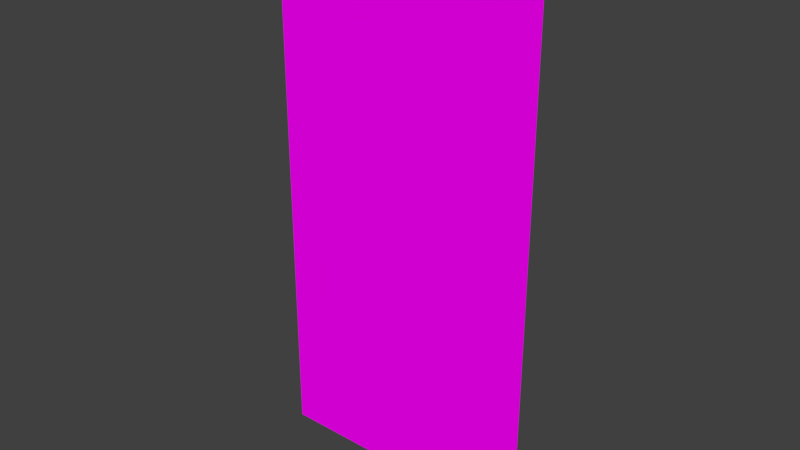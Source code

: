 # Source: sprite.blend  (saved by Blender 2.79.0; exported with 4.5.12 LTS)
import bpy
from mathutils import Matrix  # noqa: F401  (used for matrix-valued properties, if any)

bpy.ops.wm.read_factory_settings(use_empty=True)
scene = bpy.context.scene
scene.name = 'Scene'

# ---- collections
col_collection_1 = bpy.data.collections.new('Collection 1'); scene.collection.children.link(col_collection_1)

# ---- images (referenced by path relative to the original .blend; pixels are not part of the script)
import os
ASSET_DIR = os.environ.get("B2B_ASSET_DIR", "")  # directory of the original .blend (textures are referenced by path, not embedded)
HERE = os.path.dirname(os.path.abspath(__file__))  # packed textures are extracted next to this script under _unpacked/

def load_image(name, relpath, width, height, colorspace="sRGB"):
    """Load a texture the original file referenced (path relative to the .blend, or extracted next to this script)."""
    p = next((c for c in (os.path.join(HERE, relpath), os.path.join(ASSET_DIR, relpath)) if relpath and os.path.exists(c)), "")
    if p:
        img = bpy.data.images.load(p, check_existing=True)
        img.name = name
    else:  # same state as the original file: an image datablock whose file is absent (Cycles renders it pink)
        img = bpy.data.images.new(name, width, height)
        img.source = "FILE"
        img.filepath = "//" + (relpath or name)
    img.colorspace_settings.name = colorspace
    return img
img_sheet_01_png = load_image('sheet_01.png', 'sheet_01.png', 1024, 1024, 'sRGB')

# ---- materials (node trees are filled in below, after node groups)
mat_material_001 = bpy.data.materials.new('Material.001')
mat_material_001.alpha_threshold = 0.0
mat_material_001.roughness = 0.5

# ---- material node trees
mat_material_001.use_nodes = True; mat_material_001.node_tree.nodes.clear()
_N = mat_material_001.node_tree.nodes; _L = mat_material_001.node_tree.links
n0 = _N.new('ShaderNodeOutputMaterial'); n0.name = 'Material Output'; n0.location = (300, 300)
n1 = _N.new('ShaderNodeBsdfDiffuse'); n1.name = 'Diffuse BSDF'; n1.location = (10, 300)
n2 = _N.new('ShaderNodeTexImage'); n2.name = 'Image Texture'; n2.location = (-341, 313)
n2.width = 140
n2.image = img_sheet_01_png
n2.interpolation = 'Closest'
n2.extension = 'EXTEND'
n3 = _N.new('ShaderNodeUVMap'); n3.name = 'UV Map'; n3.location = (-845, 312)
_L.new(n1.outputs[0], n0.inputs[0])
_L.new(n2.outputs[0], n1.inputs[0])
_L.new(n3.outputs[0], n2.inputs[0])
n0.is_active_output = True

# ---- world
world_world = bpy.data.worlds.new('World'); scene.world = world_world
world_world.color = (0.05088, 0.05088, 0.05088)
world_world.use_sun_shadow = False
world_world.sun_shadow_jitter_overblur = 0.0
world_world.cycles.sampling_method = 'MANUAL'

# ---- meshes
me_plane = bpy.data.meshes.new('Plane')
me_plane.from_pydata([(-1.0, 8.742e-08, -2.0), (1.0, 8.742e-08, -2.0), (-1.0, -8.742e-08, 2.0), (1.0, -8.742e-08, 2.0)], [], [(0, 2, 3, 1)])
_uv = me_plane.uv_layers.new(name='idle')
_uv.uv.foreach_set('vector', [0.0, 0.75, 0.0, 1.0, 0.125, 1.0, 0.125, 0.75])
_uv.active_render = True
_uv = me_plane.uv_layers.new(name='walk_l')
_uv.uv.foreach_set('vector', [0.25, 0.75, 0.25, 1.0, 0.125, 1.0, 0.125, 0.75])
_uv = me_plane.uv_layers.new(name='walk_r')
_uv.uv.foreach_set('vector', [0.375, 0.75, 0.375, 1.0, 0.25, 1.0, 0.25, 0.75])
me_plane.materials.append(mat_material_001)
me_plane.use_remesh_preserve_volume = False
me_plane.use_remesh_preserve_attributes = False
me_plane.use_mirror_vertex_groups = False
me_plane.update()

# ---- objects
ob_plane = bpy.data.objects.new('Plane', me_plane)

# ---- transforms, parenting, visibility, modifiers, constraints
ob_plane.location = (0.0, 0.0, 0.0)
ob_plane.lineart.crease_threshold = 0.0

# ---- collection membership
col_collection_1.objects.link(ob_plane)

# ---- scene / render settings (as saved in the file)
scene.frame_start = 1; scene.frame_end = 250; scene.frame_set(1)
scene.render.engine = 'CYCLES'
scene.render.resolution_percentage = 50
scene.render.dither_intensity = 0.0
scene.cycles.use_denoising = False
scene.cycles.samples = 128
scene.cycles.sampling_pattern = 'TABULATED_SOBOL'
scene.cycles.use_adaptive_sampling = False
scene.cycles.use_light_tree = False
scene.cycles.blur_glossy = 0.0
scene.cycles.sample_clamp_indirect = 0.0
scene.view_settings.view_transform = 'Standard'
bpy.context.view_layer.update()

# ---- added for rendering (the .blend has no active camera and no usable light): camera, sun
cam_auto = bpy.data.cameras.new('AutoCamera')
cam_auto.lens = 50.0
cam_auto.sensor_width = 36.0
cam_auto.clip_end = 1000.0
ob_auto_camera = bpy.data.objects.new('AutoCamera', cam_auto)
scene.collection.objects.link(ob_auto_camera)
ob_auto_camera.location = (4.13773, -4.96528, 3.31018)
ob_auto_camera.rotation_euler = (1.09748, -7.21219e-08, 0.694738)
scene.camera = ob_auto_camera
light_auto_sun = bpy.data.lights.new('AutoSun', 'SUN')
light_auto_sun.energy = 3.0
light_auto_sun.angle = 0.0523599
ob_auto_sun = bpy.data.objects.new('AutoSun', light_auto_sun)
scene.collection.objects.link(ob_auto_sun)
ob_auto_sun.rotation_euler = (0.872665, 0.174533, 0.523599)
bpy.context.view_layer.update()

